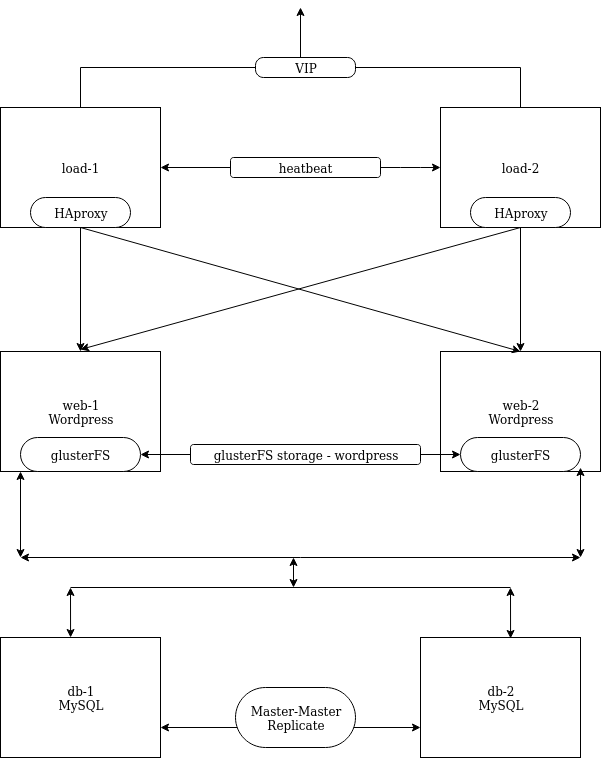

The diagram above was exported from draw.io. Its source (the exported page's mxGraphModel, read from the mxfile embedded in the PNG):
<mxGraphModel dx="1341" dy="762" grid="1" gridSize="10" guides="1" tooltips="1" connect="1" arrows="1" fold="1" page="1" pageScale="1" pageWidth="827" pageHeight="1169" math="0" shadow="0">
  <root>
    <mxCell id="0" />
    <mxCell id="1" parent="0" />
    <mxCell id="a0MHgVytl7Csbuzh6NBZ-1" value="load-1" style="rounded=0;whiteSpace=wrap;html=1;" parent="1" vertex="1">
      <mxGeometry x="120" y="280" width="160" height="120" as="geometry" />
    </mxCell>
    <mxCell id="a0MHgVytl7Csbuzh6NBZ-2" value="load-2" style="rounded=0;whiteSpace=wrap;html=1;" parent="1" vertex="1">
      <mxGeometry x="560" y="280" width="160" height="120" as="geometry" />
    </mxCell>
    <mxCell id="a0MHgVytl7Csbuzh6NBZ-3" value="&lt;div&gt;web-2&lt;/div&gt;&lt;div&gt;Wordpress&lt;br&gt;&lt;/div&gt;" style="rounded=0;whiteSpace=wrap;html=1;" parent="1" vertex="1">
      <mxGeometry x="560" y="524" width="160" height="120" as="geometry" />
    </mxCell>
    <mxCell id="a0MHgVytl7Csbuzh6NBZ-4" value="&lt;div&gt;web-1&lt;/div&gt;&lt;div&gt;Wordpress&lt;br&gt;&lt;/div&gt;" style="rounded=0;whiteSpace=wrap;html=1;" parent="1" vertex="1">
      <mxGeometry x="120" y="524" width="160" height="120" as="geometry" />
    </mxCell>
    <mxCell id="a0MHgVytl7Csbuzh6NBZ-5" value="db-2&lt;br&gt;MySQL" style="rounded=0;whiteSpace=wrap;html=1;" parent="1" vertex="1">
      <mxGeometry x="540" y="810" width="160" height="120" as="geometry" />
    </mxCell>
    <mxCell id="a0MHgVytl7Csbuzh6NBZ-6" value="db-1&lt;br&gt;MySQL" style="rounded=0;whiteSpace=wrap;html=1;" parent="1" vertex="1">
      <mxGeometry x="120" y="810" width="160" height="120" as="geometry" />
    </mxCell>
    <mxCell id="a0MHgVytl7Csbuzh6NBZ-7" value="" style="endArrow=classic;startArrow=classic;html=1;exitX=1;exitY=0.5;exitDx=0;exitDy=0;" parent="1" source="a0MHgVytl7Csbuzh6NBZ-1" target="a0MHgVytl7Csbuzh6NBZ-2" edge="1">
      <mxGeometry width="50" height="50" relative="1" as="geometry">
        <mxPoint x="120" y="870" as="sourcePoint" />
        <mxPoint x="170" y="820" as="targetPoint" />
        <Array as="points">
          <mxPoint x="530" y="340" />
        </Array>
      </mxGeometry>
    </mxCell>
    <mxCell id="a0MHgVytl7Csbuzh6NBZ-8" value="glusterFS" style="rounded=1;whiteSpace=wrap;html=1;arcSize=50;" parent="1" vertex="1">
      <mxGeometry x="140" y="610" width="120" height="34" as="geometry" />
    </mxCell>
    <mxCell id="a0MHgVytl7Csbuzh6NBZ-9" value="glusterFS" style="rounded=1;whiteSpace=wrap;html=1;arcSize=50;" parent="1" vertex="1">
      <mxGeometry x="580" y="610" width="120" height="34" as="geometry" />
    </mxCell>
    <mxCell id="a0MHgVytl7Csbuzh6NBZ-11" value="HAproxy" style="rounded=1;whiteSpace=wrap;html=1;arcSize=50;" parent="1" vertex="1">
      <mxGeometry x="590" y="370" width="100" height="30" as="geometry" />
    </mxCell>
    <mxCell id="a0MHgVytl7Csbuzh6NBZ-13" value="HAproxy" style="rounded=1;whiteSpace=wrap;html=1;arcSize=50;" parent="1" vertex="1">
      <mxGeometry x="150" y="370" width="100" height="30" as="geometry" />
    </mxCell>
    <mxCell id="a0MHgVytl7Csbuzh6NBZ-15" value="" style="endArrow=classic;html=1;entryX=0.5;entryY=0;entryDx=0;entryDy=0;exitX=0.5;exitY=1;exitDx=0;exitDy=0;" parent="1" source="a0MHgVytl7Csbuzh6NBZ-13" target="a0MHgVytl7Csbuzh6NBZ-3" edge="1">
      <mxGeometry width="50" height="50" relative="1" as="geometry">
        <mxPoint x="120" y="970" as="sourcePoint" />
        <mxPoint x="170" y="920" as="targetPoint" />
      </mxGeometry>
    </mxCell>
    <mxCell id="a0MHgVytl7Csbuzh6NBZ-16" value="" style="endArrow=classic;html=1;exitX=0.5;exitY=1;exitDx=0;exitDy=0;entryX=0.5;entryY=0;entryDx=0;entryDy=0;" parent="1" source="a0MHgVytl7Csbuzh6NBZ-13" target="a0MHgVytl7Csbuzh6NBZ-4" edge="1">
      <mxGeometry width="50" height="50" relative="1" as="geometry">
        <mxPoint x="120" y="970" as="sourcePoint" />
        <mxPoint x="170" y="920" as="targetPoint" />
      </mxGeometry>
    </mxCell>
    <mxCell id="a0MHgVytl7Csbuzh6NBZ-17" value="" style="endArrow=classic;html=1;exitX=0.5;exitY=1;exitDx=0;exitDy=0;" parent="1" source="a0MHgVytl7Csbuzh6NBZ-11" edge="1">
      <mxGeometry width="50" height="50" relative="1" as="geometry">
        <mxPoint x="120" y="970" as="sourcePoint" />
        <mxPoint x="200" y="522" as="targetPoint" />
      </mxGeometry>
    </mxCell>
    <mxCell id="a0MHgVytl7Csbuzh6NBZ-18" value="" style="endArrow=classic;html=1;" parent="1" target="a0MHgVytl7Csbuzh6NBZ-3" edge="1">
      <mxGeometry width="50" height="50" relative="1" as="geometry">
        <mxPoint x="640" y="400" as="sourcePoint" />
        <mxPoint x="160" y="1000" as="targetPoint" />
      </mxGeometry>
    </mxCell>
    <mxCell id="a0MHgVytl7Csbuzh6NBZ-21" value="" style="endArrow=classic;startArrow=classic;html=1;entryX=1;entryY=0.5;entryDx=0;entryDy=0;" parent="1" target="a0MHgVytl7Csbuzh6NBZ-8" edge="1">
      <mxGeometry width="50" height="50" relative="1" as="geometry">
        <mxPoint x="580" y="627" as="sourcePoint" />
        <mxPoint x="170" y="920" as="targetPoint" />
      </mxGeometry>
    </mxCell>
    <mxCell id="a0MHgVytl7Csbuzh6NBZ-23" value="&lt;div&gt;glusterFS storage - wordpress&lt;br&gt;&lt;/div&gt;" style="rounded=1;whiteSpace=wrap;html=1;arcSize=15;" parent="1" vertex="1">
      <mxGeometry x="310" y="617" width="230" height="20" as="geometry" />
    </mxCell>
    <mxCell id="a0MHgVytl7Csbuzh6NBZ-24" value="" style="endArrow=classic;startArrow=classic;html=1;entryX=0;entryY=0.75;entryDx=0;entryDy=0;exitX=1;exitY=0.75;exitDx=0;exitDy=0;" parent="1" source="a0MHgVytl7Csbuzh6NBZ-6" target="a0MHgVytl7Csbuzh6NBZ-5" edge="1">
      <mxGeometry width="50" height="50" relative="1" as="geometry">
        <mxPoint x="120" y="970" as="sourcePoint" />
        <mxPoint x="170" y="920" as="targetPoint" />
        <Array as="points" />
      </mxGeometry>
    </mxCell>
    <mxCell id="a0MHgVytl7Csbuzh6NBZ-25" value="" style="endArrow=classic;startArrow=classic;html=1;entryX=0;entryY=1;entryDx=0;entryDy=0;" parent="1" target="a0MHgVytl7Csbuzh6NBZ-8" edge="1">
      <mxGeometry width="50" height="50" relative="1" as="geometry">
        <mxPoint x="140" y="730" as="sourcePoint" />
        <mxPoint x="170" y="920" as="targetPoint" />
      </mxGeometry>
    </mxCell>
    <mxCell id="a0MHgVytl7Csbuzh6NBZ-26" value="" style="endArrow=classic;startArrow=classic;html=1;entryX=0.875;entryY=0.967;entryDx=0;entryDy=0;entryPerimeter=0;" parent="1" target="a0MHgVytl7Csbuzh6NBZ-3" edge="1">
      <mxGeometry width="50" height="50" relative="1" as="geometry">
        <mxPoint x="700" y="730" as="sourcePoint" />
        <mxPoint x="150" y="654" as="targetPoint" />
      </mxGeometry>
    </mxCell>
    <mxCell id="a0MHgVytl7Csbuzh6NBZ-27" value="" style="endArrow=classic;startArrow=classic;html=1;" parent="1" edge="1">
      <mxGeometry width="50" height="50" relative="1" as="geometry">
        <mxPoint x="140" y="730" as="sourcePoint" />
        <mxPoint x="700" y="730" as="targetPoint" />
      </mxGeometry>
    </mxCell>
    <mxCell id="a0MHgVytl7Csbuzh6NBZ-28" value="" style="endArrow=classic;startArrow=classic;html=1;" parent="1" edge="1">
      <mxGeometry width="50" height="50" relative="1" as="geometry">
        <mxPoint x="413" y="760" as="sourcePoint" />
        <mxPoint x="413" y="730" as="targetPoint" />
      </mxGeometry>
    </mxCell>
    <mxCell id="a0MHgVytl7Csbuzh6NBZ-12" value="heatbeat" style="rounded=1;whiteSpace=wrap;html=1;" parent="1" vertex="1">
      <mxGeometry x="350" y="330" width="150" height="20" as="geometry" />
    </mxCell>
    <mxCell id="a0MHgVytl7Csbuzh6NBZ-30" value="" style="endArrow=none;html=1;exitX=0.5;exitY=0;exitDx=0;exitDy=0;" parent="1" source="a0MHgVytl7Csbuzh6NBZ-1" edge="1">
      <mxGeometry width="50" height="50" relative="1" as="geometry">
        <mxPoint x="120" y="970" as="sourcePoint" />
        <mxPoint x="200" y="240" as="targetPoint" />
      </mxGeometry>
    </mxCell>
    <mxCell id="a0MHgVytl7Csbuzh6NBZ-31" value="" style="endArrow=none;html=1;exitX=0.5;exitY=0;exitDx=0;exitDy=0;" parent="1" source="a0MHgVytl7Csbuzh6NBZ-2" edge="1">
      <mxGeometry width="50" height="50" relative="1" as="geometry">
        <mxPoint x="210" y="290" as="sourcePoint" />
        <mxPoint x="640" y="240" as="targetPoint" />
      </mxGeometry>
    </mxCell>
    <mxCell id="a0MHgVytl7Csbuzh6NBZ-32" value="" style="endArrow=none;html=1;" parent="1" source="a0MHgVytl7Csbuzh6NBZ-34" edge="1">
      <mxGeometry width="50" height="50" relative="1" as="geometry">
        <mxPoint x="200" y="240" as="sourcePoint" />
        <mxPoint x="640" y="240" as="targetPoint" />
      </mxGeometry>
    </mxCell>
    <mxCell id="a0MHgVytl7Csbuzh6NBZ-33" value="" style="endArrow=classic;html=1;" parent="1" edge="1">
      <mxGeometry width="50" height="50" relative="1" as="geometry">
        <mxPoint x="420" y="240" as="sourcePoint" />
        <mxPoint x="420" y="180" as="targetPoint" />
      </mxGeometry>
    </mxCell>
    <mxCell id="a0MHgVytl7Csbuzh6NBZ-34" value="VIP" style="rounded=1;whiteSpace=wrap;html=1;arcSize=40;" parent="1" vertex="1">
      <mxGeometry x="375" y="230" width="100" height="20" as="geometry" />
    </mxCell>
    <mxCell id="a0MHgVytl7Csbuzh6NBZ-35" value="" style="endArrow=none;html=1;" parent="1" target="a0MHgVytl7Csbuzh6NBZ-34" edge="1">
      <mxGeometry width="50" height="50" relative="1" as="geometry">
        <mxPoint x="200" y="240" as="sourcePoint" />
        <mxPoint x="640" y="240" as="targetPoint" />
      </mxGeometry>
    </mxCell>
    <mxCell id="a0MHgVytl7Csbuzh6NBZ-36" value="Master-Master&lt;br&gt;Replicate" style="rounded=1;whiteSpace=wrap;html=1;arcSize=50;" parent="1" vertex="1">
      <mxGeometry x="355" y="860" width="120" height="60" as="geometry" />
    </mxCell>
    <mxCell id="x9WtBlCWiYwtxsLZ40BM-1" value="" style="endArrow=none;html=1;" edge="1" parent="1">
      <mxGeometry width="50" height="50" relative="1" as="geometry">
        <mxPoint x="190" y="760" as="sourcePoint" />
        <mxPoint x="630" y="760" as="targetPoint" />
      </mxGeometry>
    </mxCell>
    <mxCell id="x9WtBlCWiYwtxsLZ40BM-3" value="" style="endArrow=classic;startArrow=classic;html=1;exitX=0.563;exitY=0.008;exitDx=0;exitDy=0;exitPerimeter=0;" edge="1" parent="1" source="a0MHgVytl7Csbuzh6NBZ-5">
      <mxGeometry width="50" height="50" relative="1" as="geometry">
        <mxPoint x="110" y="1050" as="sourcePoint" />
        <mxPoint x="630" y="760" as="targetPoint" />
      </mxGeometry>
    </mxCell>
    <mxCell id="x9WtBlCWiYwtxsLZ40BM-5" value="" style="endArrow=classic;startArrow=classic;html=1;entryX=0.438;entryY=0;entryDx=0;entryDy=0;entryPerimeter=0;" edge="1" parent="1" target="a0MHgVytl7Csbuzh6NBZ-6">
      <mxGeometry width="50" height="50" relative="1" as="geometry">
        <mxPoint x="190" y="760" as="sourcePoint" />
        <mxPoint x="170" y="1010" as="targetPoint" />
      </mxGeometry>
    </mxCell>
  </root>
</mxGraphModel>